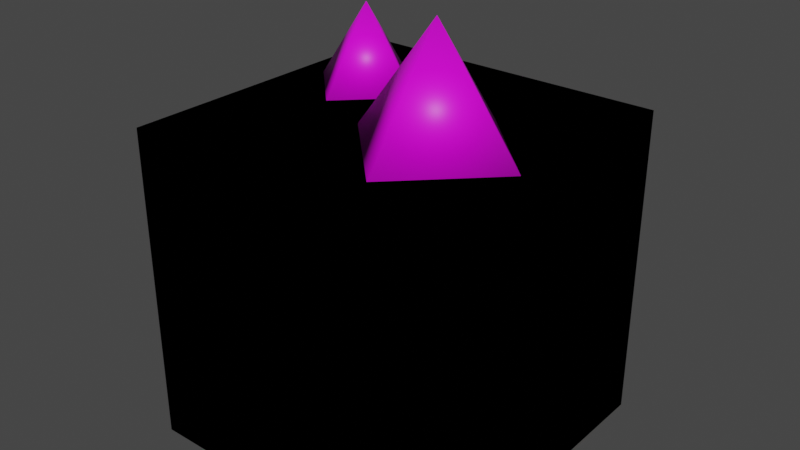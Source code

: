 # Source: tiles.blend  (saved by Blender 2.83.19; exported with 4.5.12 LTS)
import bpy
from mathutils import Matrix  # noqa: F401  (used for matrix-valued properties, if any)

bpy.ops.wm.read_factory_settings(use_empty=True)
scene = bpy.context.scene
scene.name = 'Scene'

# ---- images (referenced by path relative to the original .blend; pixels are not part of the script)
import os
ASSET_DIR = os.environ.get("B2B_ASSET_DIR", "")  # directory of the original .blend (textures are referenced by path, not embedded)
HERE = os.path.dirname(os.path.abspath(__file__))  # packed textures are extracted next to this script under _unpacked/

def load_image(name, relpath, width, height, colorspace="sRGB"):
    """Load a texture the original file referenced (path relative to the .blend, or extracted next to this script)."""
    p = next((c for c in (os.path.join(HERE, relpath), os.path.join(ASSET_DIR, relpath)) if relpath and os.path.exists(c)), "")
    if p:
        img = bpy.data.images.load(p, check_existing=True)
        img.name = name
    else:  # same state as the original file: an image datablock whose file is absent (Cycles renders it pink)
        img = bpy.data.images.new(name, width, height)
        img.source = "FILE"
        img.filepath = "//" + (relpath or name)
    img.colorspace_settings.name = colorspace
    return img
img_nutella2_png = load_image('nutella2.png', 'nutella2.png', 1024, 1024, 'sRGB')
img_nutella1_png = load_image('nutella1.png', 'nutella1.png', 1024, 1024, 'sRGB')

# ---- materials (node trees are filled in below, after node groups)
mat_nutella2 = bpy.data.materials.new('nutella2')
mat_nutella2.use_transparent_shadow = False
mat_nutella1 = bpy.data.materials.new('nutella1')
mat_nutella1.use_transparent_shadow = False

# ---- material node trees
mat_nutella2.use_nodes = True; mat_nutella2.node_tree.nodes.clear()
_N = mat_nutella2.node_tree.nodes; _L = mat_nutella2.node_tree.links
n0 = _N.new('ShaderNodeBsdfPrincipled'); n0.name = 'Principled BSDF'; n0.location = (10, 300)
n0.distribution = 'GGX'
n0.subsurface_method = 'BURLEY'
n0.inputs[3].default_value = 1.45
n0.inputs[27].default_value = (0.0, 0.0, 0.0, 1.0)
n0.inputs[28].default_value = 1.0
n1 = _N.new('ShaderNodeOutputMaterial'); n1.name = 'Material Output'; n1.location = (300, 300)
n2 = _N.new('ShaderNodeTexImage'); n2.name = 'Image Texture'; n2.location = (0, 0)
n2.image = img_nutella2_png
_L.new(n0.outputs[0], n1.inputs[0])
_L.new(n2.outputs[0], n0.inputs[0])
n1.is_active_output = True
mat_nutella1.use_nodes = True; mat_nutella1.node_tree.nodes.clear()
_N = mat_nutella1.node_tree.nodes; _L = mat_nutella1.node_tree.links
n0 = _N.new('ShaderNodeBsdfPrincipled'); n0.name = 'Principled BSDF'; n0.location = (10, 300)
n0.distribution = 'GGX'
n0.subsurface_method = 'BURLEY'
n0.inputs[3].default_value = 1.45
n0.inputs[27].default_value = (0.0, 0.0, 0.0, 1.0)
n0.inputs[28].default_value = 1.0
n1 = _N.new('ShaderNodeOutputMaterial'); n1.name = 'Material Output'; n1.location = (300, 300)
n2 = _N.new('ShaderNodeTexImage'); n2.name = 'Image Texture'; n2.location = (0, 0)
n2.image = img_nutella1_png
_L.new(n0.outputs[0], n1.inputs[0])
_L.new(n2.outputs[0], n0.inputs[0])
n1.is_active_output = True

# ---- world
world_world = bpy.data.worlds.new('World'); scene.world = world_world
world_world.use_nodes = True; world_world.node_tree.nodes.clear()
_N = world_world.node_tree.nodes; _L = world_world.node_tree.links
n0 = _N.new('ShaderNodeOutputWorld'); n0.name = 'World Output'; n0.location = (300, 300)
n1 = _N.new('ShaderNodeBackground'); n1.name = 'Background'; n1.location = (10, 300)
n1.inputs[0].default_value = (0.05088, 0.05088, 0.05088, 1.0)
_L.new(n1.outputs[0], n0.inputs[0])
n0.is_active_output = True
world_world.color = (0.05088, 0.05088, 0.05088)
world_world.use_sun_shadow = False
world_world.sun_shadow_jitter_overblur = 0.0

# ---- meshes
me_cube = bpy.data.meshes.new('Cube')
me_cube.from_pydata([(1.0, 1.0, 0.0), (1.0, 1.0, -2.0), (1.0, -1.0, 0.0), (1.0, -1.0, -2.0), (-1.0, 1.0, 0.0), (-1.0, 1.0, -2.0), (-1.0, -1.0, 0.0), (-1.0, -1.0, -2.0), (1.0, -1.0, 0.0), (-1.0, -1.0, 0.0), (1.0, 1.0, 0.0), (-1.0, 1.0, 0.0)], [], [(0, 4, 6, 2), (3, 8, 9, 7), (7, 9, 11, 5), (5, 1, 3, 7), (1, 10, 8, 3), (5, 11, 10, 1)])
me_cube.polygons.foreach_set('use_smooth', [True] * 6)
_k = set([(0, 2), (0, 4), (2, 6), (4, 6), (8, 9), (8, 10), (9, 11), (10, 11)])
me_cube.attributes.new('sharp_edge', 'BOOLEAN', 'EDGE').data.foreach_set('value', [ (min(e.vertices), max(e.vertices)) in _k for e in me_cube.edges])
_uv = me_cube.uv_layers.new(name='UVMap')
_uv.uv.foreach_set('vector', [0.0, 0.0, 1.0, 0.0, 1.0, 1.0, 0.0, 1.0, 0.0, 0.0, 1.0, 0.0, 1.0, 1.0, 0.0, 1.0, 0.0, 1.0, 1.0, 1.0, 1.0, 0.0, 0.0, 0.0, 1.0, 0.0, 0.0, 0.0, 0.0, 1.0, 1.0, 1.0, 0.0, 0.0, 1.0, 0.0, 1.0, 1.0, 0.0, 1.0, 0.0, 1.0, 1.0, 1.0, 1.0, 0.0, 0.0, 0.0])
me_cube.materials.append(mat_nutella2)
me_cube.use_remesh_preserve_volume = False
me_cube.use_remesh_preserve_attributes = False
me_cube.use_mirror_vertex_groups = False
me_cube.update()
me_cube_001 = bpy.data.meshes.new('Cube.001')
me_cube_001.from_pydata([(1.0, 1.0, 0.0), (1.0, 1.0, -2.0), (1.0, -1.0, 0.0), (1.0, -1.0, -2.0), (-1.0, 1.0, 0.0), (-1.0, 1.0, -2.0), (-1.0, -1.0, 0.0), (-1.0, -1.0, -2.0), (-0.1464, 0.3, 0.0), (-0.5, -0.05355, 0.0), (-0.5, 0.6536, 0.0), (-0.8536, 0.3, 0.0), (-0.1303, -0.2, 0.0), (0.4, 0.3303, 0.0), (0.4, -0.7303, 0.0), (0.9303, -0.2, 0.0), (0.4, -0.2, 0.7), (-0.5, 0.3, 0.5), (1.0, -1.0, 0.0), (-1.0, -1.0, 0.0), (1.0, 1.0, 0.0), (-1.0, 1.0, 0.0)], [], [(0, 4, 6, 2), (3, 18, 19, 7), (7, 19, 21, 5), (5, 1, 3, 7), (1, 20, 18, 3), (5, 21, 20, 1), (8, 9, 11, 10), (12, 13, 15, 14), (15, 13, 16), (12, 14, 16), (13, 12, 16), (14, 15, 16), (10, 11, 17), (11, 9, 17), (8, 10, 17), (9, 8, 17)])
me_cube_001.polygons.foreach_set('use_smooth', [True] * 16)
me_cube_001.polygons.foreach_set('material_index', [0, 0, 0, 0, 0, 0, 1, 1, 1, 1, 1, 1, 1, 1, 1, 1])
_k = set([(0, 2), (0, 4), (2, 6), (4, 6), (18, 19), (18, 20), (19, 21), (20, 21)])
me_cube_001.attributes.new('sharp_edge', 'BOOLEAN', 'EDGE').data.foreach_set('value', [ (min(e.vertices), max(e.vertices)) in _k for e in me_cube_001.edges])
_uv = me_cube_001.uv_layers.new(name='UVMap')
_uv.uv.foreach_set('vector', [0.0, 0.0, 1.0, 0.0, 1.0, 1.0, 0.0, 1.0, 0.0, 0.0, 1.0, 0.0, 1.0, 1.0, 0.0, 1.0, 0.0, 1.0, 1.0, 1.0, 1.0, 0.0, 0.0, 0.0, 1.0, 0.0, 0.0, 0.0, 0.0, 1.0, 1.0, 1.0, 0.0, 0.0, 1.0, 0.0, 1.0, 1.0, 0.0, 1.0, 0.0, 1.0, 1.0, 1.0, 1.0, 0.0, 0.0, 0.0, 1.006, 0.6187, 0.7927, 0.4264, 0.5145, 0.152, 1.214, 0.4048, 0.9102, 0.5747, 0.7147, 0.3374, 1.353, 0.2833, 1.145, 0.5206, 0.3528, 0.2833, 0.7147, 0.3374, 0.4974, 0.6952, 0.9102, 0.5747, 1.145, 0.5206, 0.4974, 0.6952, 0.7147, 0.3374, 0.9102, 0.5747, 0.4974, 0.6952, 0.1451, 0.5206, 0.3528, 0.2833, 0.4974, 0.6952, 0.2139, 0.4048, 0.5145, 0.152, 0.4975, 0.7662, 0.5145, 0.152, 0.7927, 0.4264, 0.4975, 0.7662, 0.005895, 0.6187, 0.2139, 0.4048, 0.4975, 0.7662, 0.7927, 0.4264, 1.006, 0.6187, 0.4975, 0.7662])
me_cube_001.materials.append(mat_nutella2)
me_cube_001.materials.append(mat_nutella1)
me_cube_001.use_remesh_preserve_volume = False
me_cube_001.use_remesh_preserve_attributes = False
me_cube_001.use_mirror_vertex_groups = False
me_cube_001.update()

# ---- objects
ob_tile = bpy.data.objects.new('tile', me_cube)
ob_tileobstacle = bpy.data.objects.new('tileobstacle', me_cube_001)

# ---- transforms, parenting, visibility, modifiers, constraints
ob_tile.location = (0.0, 0.0, 0.0)
ob_tile.lock_rotations_4d = False
ob_tile.empty_display_type = 'ARROWS'
ob_tile.lineart.crease_threshold = 0.0
ob_tileobstacle.location = (0.0, 0.0, 0.0)
ob_tileobstacle.lock_rotations_4d = False
ob_tileobstacle.empty_display_type = 'ARROWS'
ob_tileobstacle.lineart.crease_threshold = 0.0

# ---- collection membership
scene.collection.objects.link(ob_tile)
scene.collection.objects.link(ob_tileobstacle)

# ---- scene / render settings (as saved in the file)
scene.frame_start = 1; scene.frame_end = 250; scene.frame_set(1)
scene.render.engine = 'BLENDER_EEVEE_NEXT'
scene.cycles.use_denoising = False
scene.cycles.samples = 128
scene.cycles.sampling_pattern = 'TABULATED_SOBOL'
scene.cycles.use_adaptive_sampling = False
scene.cycles.use_light_tree = False
scene.view_settings.view_transform = 'Filmic'
bpy.context.view_layer.update()

# ---- added for rendering (the .blend has no active camera and no usable light): camera, sun
cam_auto = bpy.data.cameras.new('AutoCamera')
cam_auto.lens = 50.0
cam_auto.sensor_width = 36.0
cam_auto.clip_end = 1000.0
ob_auto_camera = bpy.data.objects.new('AutoCamera', cam_auto)
scene.collection.objects.link(ob_auto_camera)
ob_auto_camera.location = (3.61785, -4.34142, 2.24428)
ob_auto_camera.rotation_euler = (1.09748, -7.21219e-08, 0.694738)
scene.camera = ob_auto_camera
light_auto_sun = bpy.data.lights.new('AutoSun', 'SUN')
light_auto_sun.energy = 3.0
light_auto_sun.angle = 0.0523599
ob_auto_sun = bpy.data.objects.new('AutoSun', light_auto_sun)
scene.collection.objects.link(ob_auto_sun)
ob_auto_sun.rotation_euler = (0.872665, 0.174533, 0.523599)
bpy.context.view_layer.update()
